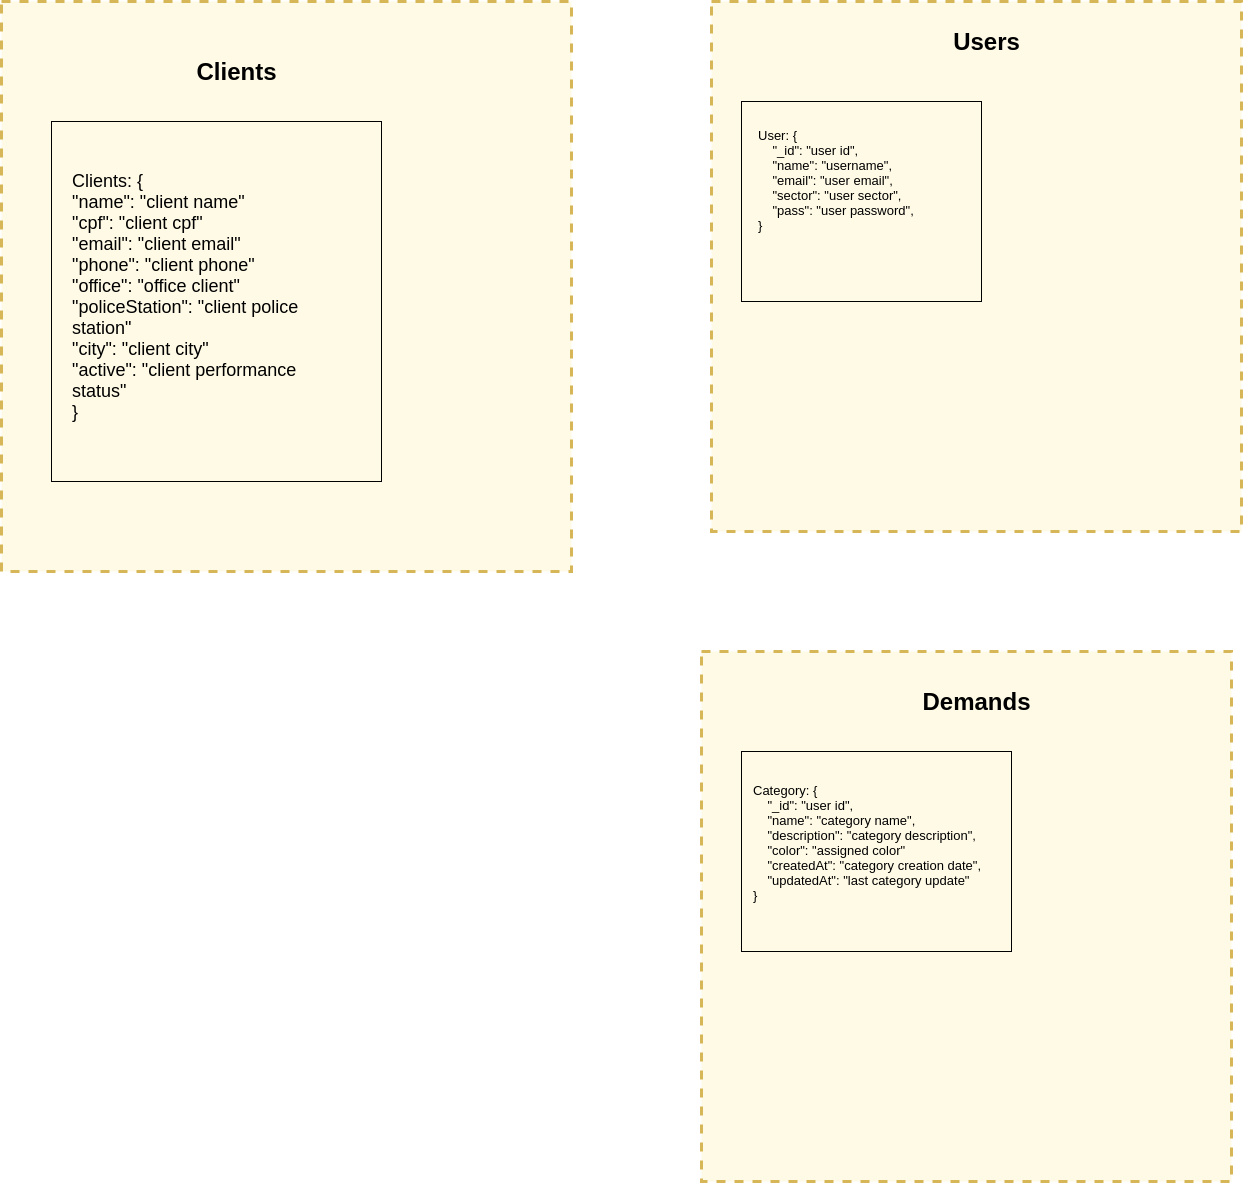

The diagram above was exported from draw.io. Its source (the exported page's mxGraphModel, read from the mxfile embedded in the PNG):
<mxGraphModel dx="3006" dy="2440" grid="1" gridSize="10" guides="1" tooltips="1" connect="1" arrows="1" fold="1" page="1" pageScale="1" pageWidth="850" pageHeight="1100" math="0" shadow="0">
  <root>
    <mxCell id="j9CD7WswMNNuYv4xd44k-0" />
    <mxCell id="j9CD7WswMNNuYv4xd44k-1" parent="j9CD7WswMNNuYv4xd44k-0" />
    <mxCell id="j9CD7WswMNNuYv4xd44k-2" value="" style="whiteSpace=wrap;html=1;aspect=fixed;strokeWidth=3;fontFamily=Helvetica;fontSize=10;dashed=1;strokeColor=#d6b656;fillColor=#FFFAE6;" parent="j9CD7WswMNNuYv4xd44k-1" vertex="1">
      <mxGeometry x="50" y="-90" width="530" height="530" as="geometry" />
    </mxCell>
    <mxCell id="j9CD7WswMNNuYv4xd44k-3" value="" style="whiteSpace=wrap;html=1;aspect=fixed;strokeWidth=3;fontFamily=Helvetica;fontSize=10;dashed=1;fillColor=#FFFAE6;strokeColor=#D6B656;" parent="j9CD7WswMNNuYv4xd44k-1" vertex="1">
      <mxGeometry x="40" y="560" width="530" height="530" as="geometry" />
    </mxCell>
    <mxCell id="j9CD7WswMNNuYv4xd44k-4" value="" style="whiteSpace=wrap;html=1;aspect=fixed;strokeWidth=3;fontFamily=Helvetica;fontSize=10;dashed=1;fillColor=#FFFAE6;strokeColor=#D6B656;" parent="j9CD7WswMNNuYv4xd44k-1" vertex="1">
      <mxGeometry x="-660" y="-90" width="570" height="570" as="geometry" />
    </mxCell>
    <mxCell id="et12dZylvXX78XkIX_xc-0" value="Demands" style="text;strokeColor=none;fillColor=none;html=1;fontSize=24;fontStyle=1;verticalAlign=middle;align=center;dashed=1;" parent="j9CD7WswMNNuYv4xd44k-1" vertex="1">
      <mxGeometry x="265" y="590" width="100" height="40" as="geometry" />
    </mxCell>
    <mxCell id="et12dZylvXX78XkIX_xc-1" value="Clients" style="text;strokeColor=none;fillColor=none;html=1;fontSize=24;fontStyle=1;verticalAlign=middle;align=center;dashed=1;" parent="j9CD7WswMNNuYv4xd44k-1" vertex="1">
      <mxGeometry x="-475" y="-40" width="100" height="40" as="geometry" />
    </mxCell>
    <mxCell id="j9CD7WswMNNuYv4xd44k-7" value="" style="rounded=0;whiteSpace=wrap;html=1;strokeWidth=1;fontFamily=Helvetica;fontSize=10;align=left;verticalAlign=top;fillColor=#FFFAE6;" parent="j9CD7WswMNNuYv4xd44k-1" vertex="1">
      <mxGeometry x="-610" y="30" width="330" height="360" as="geometry" />
    </mxCell>
    <mxCell id="et12dZylvXX78XkIX_xc-5" value="Users" style="text;strokeColor=none;fillColor=none;html=1;fontSize=24;fontStyle=1;verticalAlign=middle;align=center;dashed=1;" parent="j9CD7WswMNNuYv4xd44k-1" vertex="1">
      <mxGeometry x="275" y="-70" width="100" height="40" as="geometry" />
    </mxCell>
    <mxCell id="et12dZylvXX78XkIX_xc-6" value="" style="rounded=0;whiteSpace=wrap;html=1;strokeWidth=1;fillColor=#FFFAE6;" parent="j9CD7WswMNNuYv4xd44k-1" vertex="1">
      <mxGeometry x="80" y="10" width="240" height="200" as="geometry" />
    </mxCell>
    <mxCell id="j9CD7WswMNNuYv4xd44k-10" value="&lt;div style=&quot;text-align: left&quot;&gt;&lt;span style=&quot;font-size: 18px&quot;&gt;Clients: {&lt;/span&gt;&lt;/div&gt;&lt;div style=&quot;font-size: 18px ; text-align: left&quot;&gt;&lt;span&gt;&quot;name&quot;: &quot;client name&quot;&lt;/span&gt;&lt;/div&gt;&lt;div style=&quot;font-size: 18px ; text-align: left&quot;&gt;&lt;span&gt;&quot;cpf&quot;: &quot;client cpf&quot;&lt;/span&gt;&lt;/div&gt;&lt;div style=&quot;font-size: 18px ; text-align: left&quot;&gt;&lt;span&gt;&quot;email&quot;: &quot;client email&quot;&lt;/span&gt;&lt;/div&gt;&lt;div style=&quot;font-size: 18px ; text-align: left&quot;&gt;&lt;span&gt;&quot;phone&quot;: &quot;client phone&quot;&lt;/span&gt;&lt;/div&gt;&lt;div style=&quot;font-size: 18px ; text-align: left&quot;&gt;&lt;span&gt;&quot;office&quot;: &quot;office client&quot;&lt;/span&gt;&lt;/div&gt;&lt;div style=&quot;font-size: 18px ; text-align: left&quot;&gt;&lt;span&gt;&quot;policeStation&quot;: &quot;client police station&quot;&lt;/span&gt;&lt;/div&gt;&lt;div style=&quot;font-size: 18px ; text-align: left&quot;&gt;&lt;span&gt;&quot;city&quot;: &quot;client city&quot;&lt;/span&gt;&lt;/div&gt;&lt;div style=&quot;font-size: 18px ; text-align: left&quot;&gt;&lt;span&gt;&quot;active&quot;: &quot;&lt;/span&gt;&lt;span&gt;client performance status&lt;/span&gt;&lt;span&gt;&quot;&lt;/span&gt;&lt;/div&gt;&lt;span style=&quot;font-size: 18px&quot;&gt;&lt;div style=&quot;text-align: left&quot;&gt;&lt;span&gt;}&lt;/span&gt;&lt;/div&gt;&lt;/span&gt;" style="text;html=1;strokeColor=none;fillColor=none;align=center;verticalAlign=middle;whiteSpace=wrap;rounded=0;fontFamily=Helvetica;fontSize=10;" parent="j9CD7WswMNNuYv4xd44k-1" vertex="1">
      <mxGeometry x="-590" y="70" width="280" height="270" as="geometry" />
    </mxCell>
    <mxCell id="et12dZylvXX78XkIX_xc-7" value="&lt;div style=&quot;font-size: 13px&quot;&gt;&lt;font style=&quot;font-size: 13px&quot;&gt;User: {&lt;/font&gt;&lt;/div&gt;&lt;div style=&quot;font-size: 13px&quot;&gt;&lt;font style=&quot;font-size: 13px&quot;&gt;&amp;nbsp;&amp;nbsp;&amp;nbsp; &quot;_id&quot;: &quot;user id&quot;,&lt;/font&gt;&lt;/div&gt;&lt;div style=&quot;font-size: 13px&quot;&gt;&lt;font style=&quot;font-size: 13px&quot;&gt;&amp;nbsp;&amp;nbsp;&amp;nbsp; &quot;name&quot;: &quot;username&quot;,&lt;/font&gt;&lt;/div&gt;&lt;div style=&quot;font-size: 13px&quot;&gt;&lt;font style=&quot;font-size: 13px&quot;&gt;&amp;nbsp;&amp;nbsp;&amp;nbsp; &quot;email&quot;: &quot;user email&quot;,&lt;/font&gt;&lt;/div&gt;&lt;div style=&quot;font-size: 13px&quot;&gt;&lt;font style=&quot;font-size: 13px&quot;&gt;&amp;nbsp;&amp;nbsp;&amp;nbsp; &quot;sector&quot;: &quot;user sector&quot;,&lt;br&gt;&lt;/font&gt;&lt;/div&gt;&lt;div style=&quot;font-size: 13px&quot;&gt;&lt;font style=&quot;font-size: 13px&quot;&gt;&amp;nbsp;&amp;nbsp;&amp;nbsp; &quot;pass&quot;: &quot;user password&quot;,&lt;/font&gt;&lt;/div&gt;&lt;div style=&quot;font-size: 13px&quot;&gt;&lt;font style=&quot;font-size: 13px&quot;&gt;} &lt;/font&gt;&lt;/div&gt;" style="text;html=1;fillColor=none;align=left;verticalAlign=top;whiteSpace=wrap;rounded=0;dashed=1;" parent="j9CD7WswMNNuYv4xd44k-1" vertex="1">
      <mxGeometry x="95" y="30" width="240" height="150" as="geometry" />
    </mxCell>
    <mxCell id="et12dZylvXX78XkIX_xc-9" value="" style="rounded=0;whiteSpace=wrap;html=1;strokeWidth=1;fillColor=#FFFAE6;" vertex="1" parent="j9CD7WswMNNuYv4xd44k-1">
      <mxGeometry x="80" y="660" width="270" height="200" as="geometry" />
    </mxCell>
    <mxCell id="et12dZylvXX78XkIX_xc-10" value="&lt;div style=&quot;font-size: 13px&quot;&gt;&lt;font style=&quot;font-size: 13px&quot;&gt;Category: {&lt;/font&gt;&lt;/div&gt;&lt;div style=&quot;font-size: 13px&quot;&gt;&lt;font style=&quot;font-size: 13px&quot;&gt;&amp;nbsp;&amp;nbsp;&amp;nbsp; &quot;_id&quot;: &quot;user id&quot;,&lt;/font&gt;&lt;/div&gt;&lt;div style=&quot;font-size: 13px&quot;&gt;&lt;font style=&quot;font-size: 13px&quot;&gt;&amp;nbsp;&amp;nbsp;&amp;nbsp; &quot;name&quot;: &quot;category name&quot;,&lt;/font&gt;&lt;/div&gt;&lt;div style=&quot;font-size: 13px&quot;&gt;&lt;font style=&quot;font-size: 13px&quot;&gt;&amp;nbsp;&amp;nbsp;&amp;nbsp; &quot;description&quot;: &quot;category description&quot;,&lt;/font&gt;&lt;/div&gt;&lt;div style=&quot;font-size: 13px&quot;&gt;&lt;font style=&quot;font-size: 13px&quot;&gt;&amp;nbsp;&amp;nbsp;&amp;nbsp; &quot;color&quot;: &quot;assigned color&quot;&lt;br&gt;&lt;/font&gt;&lt;/div&gt;&lt;div style=&quot;font-size: 13px&quot;&gt;&lt;font style=&quot;font-size: 13px&quot;&gt;&amp;nbsp;&amp;nbsp;&amp;nbsp; &quot;createdAt&quot;: &quot;category creation date&quot;,&lt;/font&gt;&lt;/div&gt;&lt;div style=&quot;font-size: 13px&quot;&gt;&lt;font style=&quot;font-size: 13px&quot;&gt;&amp;nbsp;&amp;nbsp;&amp;nbsp; &quot;updatedAt&quot;: &quot;last category update&quot;&lt;br&gt;&lt;/font&gt;&lt;/div&gt;&lt;div style=&quot;font-size: 13px&quot;&gt;&lt;font style=&quot;font-size: 13px&quot;&gt;} &lt;/font&gt;&lt;/div&gt;" style="text;html=1;fillColor=none;align=left;verticalAlign=top;whiteSpace=wrap;rounded=0;dashed=1;" vertex="1" parent="j9CD7WswMNNuYv4xd44k-1">
      <mxGeometry x="90" y="685" width="270" height="150" as="geometry" />
    </mxCell>
  </root>
</mxGraphModel>